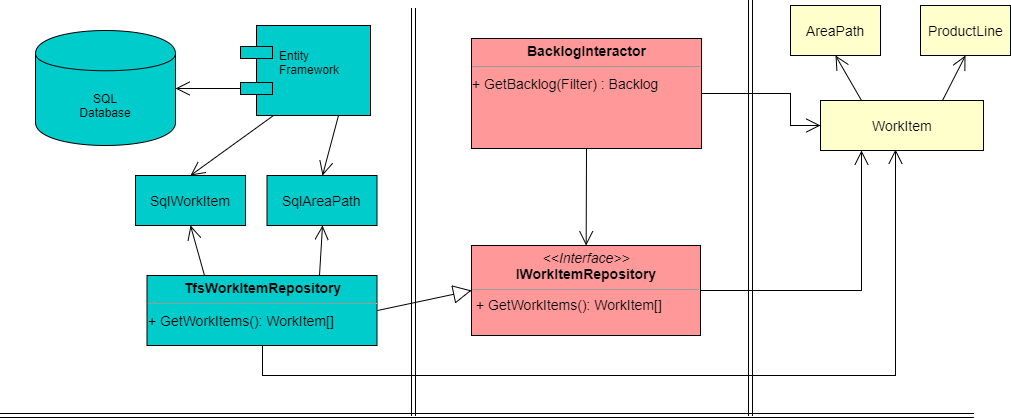

The diagram above was exported from draw.io. Its source (the exported page's mxGraphModel, read from the mxfile embedded in the PNG):
<mxGraphModel dx="2244" dy="824" grid="1" gridSize="10" guides="1" tooltips="1" connect="1" arrows="1" fold="1" page="1" pageScale="1" pageWidth="850" pageHeight="1100" background="#ffffff" math="0" shadow="0">
  <root>
    <mxCell id="efLcGu7rHHpj1k486bg7-0" />
    <mxCell id="efLcGu7rHHpj1k486bg7-1" parent="efLcGu7rHHpj1k486bg7-0" />
    <mxCell id="efLcGu7rHHpj1k486bg7-2" value="&lt;p style=&quot;margin: 0px ; margin-top: 4px ; text-align: center&quot;&gt;&lt;b&gt;BacklogInteractor&lt;/b&gt;&lt;/p&gt;&lt;hr size=&quot;1&quot;&gt;&lt;div style=&quot;height: 2px&quot;&gt;&lt;/div&gt;&lt;div style=&quot;height: 2px&quot;&gt;+ GetBacklog(Filter) : Backlog&lt;/div&gt;" style="verticalAlign=top;align=left;overflow=fill;fontSize=14;fontFamily=Helvetica;html=1;fillColor=#FF9999;" vertex="1" parent="efLcGu7rHHpj1k486bg7-1">
      <mxGeometry x="-39" y="63" width="230" height="110" as="geometry" />
    </mxCell>
    <mxCell id="efLcGu7rHHpj1k486bg7-3" value="" style="shape=link;html=1;jettySize=auto;orthogonalLoop=1;fontSize=14;" edge="1" parent="efLcGu7rHHpj1k486bg7-1">
      <mxGeometry width="50" height="50" relative="1" as="geometry">
        <mxPoint x="-97" y="440" as="sourcePoint" />
        <mxPoint x="-97" y="33" as="targetPoint" />
      </mxGeometry>
    </mxCell>
    <mxCell id="efLcGu7rHHpj1k486bg7-4" value="" style="endArrow=open;endFill=1;endSize=12;html=1;fontSize=14;exitX=0.5;exitY=1;exitDx=0;exitDy=0;" edge="1" parent="efLcGu7rHHpj1k486bg7-1" source="efLcGu7rHHpj1k486bg7-2" target="efLcGu7rHHpj1k486bg7-9">
      <mxGeometry width="160" relative="1" as="geometry">
        <mxPoint x="-207.5" y="183" as="sourcePoint" />
        <mxPoint x="270" y="230" as="targetPoint" />
      </mxGeometry>
    </mxCell>
    <mxCell id="efLcGu7rHHpj1k486bg7-7" value="SqlWorkItem&lt;br&gt;" style="html=1;fillColor=#00CCCC;fontSize=14;" vertex="1" parent="efLcGu7rHHpj1k486bg7-1">
      <mxGeometry x="-375" y="200" width="110" height="50" as="geometry" />
    </mxCell>
    <mxCell id="efLcGu7rHHpj1k486bg7-8" value="SqlAreaPath" style="html=1;fillColor=#00CCCC;fontSize=14;" vertex="1" parent="efLcGu7rHHpj1k486bg7-1">
      <mxGeometry x="-243.5" y="200" width="110" height="50" as="geometry" />
    </mxCell>
    <mxCell id="efLcGu7rHHpj1k486bg7-9" value="&lt;p style=&quot;margin: 0px ; margin-top: 4px ; text-align: center&quot;&gt;&lt;i&gt;&amp;lt;&amp;lt;Interface&amp;gt;&amp;gt;&lt;/i&gt;&lt;br&gt;&lt;b&gt;IWorkItemRepository&lt;/b&gt;&lt;/p&gt;&lt;hr size=&quot;1&quot;&gt;&lt;p style=&quot;margin: 0px ; margin-left: 4px&quot;&gt;&lt;span&gt;+ GetWorkItems(): WorkItem[]&lt;/span&gt;&lt;/p&gt;&lt;p style=&quot;margin: 0px ; margin-left: 4px&quot;&gt;&lt;br&gt;&lt;/p&gt;" style="verticalAlign=top;align=left;overflow=fill;fontSize=14;fontFamily=Helvetica;html=1;fillColor=#FF9999;" vertex="1" parent="efLcGu7rHHpj1k486bg7-1">
      <mxGeometry x="-39" y="270" width="229" height="90" as="geometry" />
    </mxCell>
    <mxCell id="efLcGu7rHHpj1k486bg7-10" value="" style="endArrow=block;endSize=16;endFill=0;html=1;fontSize=14;entryX=0;entryY=0.5;entryDx=0;entryDy=0;exitX=1;exitY=0.5;exitDx=0;exitDy=0;" edge="1" parent="efLcGu7rHHpj1k486bg7-1" source="efLcGu7rHHpj1k486bg7-31" target="efLcGu7rHHpj1k486bg7-9">
      <mxGeometry width="160" relative="1" as="geometry">
        <mxPoint x="-133" y="337" as="sourcePoint" />
        <mxPoint x="-430" y="131" as="targetPoint" />
      </mxGeometry>
    </mxCell>
    <mxCell id="efLcGu7rHHpj1k486bg7-11" value="WorkItem&lt;br&gt;" style="html=1;fillColor=#FFFFCC;fontSize=14;" vertex="1" parent="efLcGu7rHHpj1k486bg7-1">
      <mxGeometry x="310" y="125" width="163" height="50" as="geometry" />
    </mxCell>
    <mxCell id="efLcGu7rHHpj1k486bg7-12" value="" style="shape=link;html=1;jettySize=auto;orthogonalLoop=1;fontSize=14;" edge="1" parent="efLcGu7rHHpj1k486bg7-1">
      <mxGeometry width="50" height="50" relative="1" as="geometry">
        <mxPoint x="240" y="440" as="sourcePoint" />
        <mxPoint x="240" y="25" as="targetPoint" />
      </mxGeometry>
    </mxCell>
    <mxCell id="efLcGu7rHHpj1k486bg7-13" value="" style="shape=link;html=1;jettySize=auto;orthogonalLoop=1;fontSize=14;" edge="1" parent="efLcGu7rHHpj1k486bg7-1">
      <mxGeometry width="50" height="50" relative="1" as="geometry">
        <mxPoint x="-510" y="440" as="sourcePoint" />
        <mxPoint x="463" y="440" as="targetPoint" />
      </mxGeometry>
    </mxCell>
    <mxCell id="efLcGu7rHHpj1k486bg7-14" value="SQL&lt;br&gt;Database&lt;br&gt;" style="shape=cylinder;whiteSpace=wrap;html=1;boundedLbl=1;backgroundOutline=1;fillColor=#00CCCC;" vertex="1" parent="efLcGu7rHHpj1k486bg7-1">
      <mxGeometry x="-475" y="55" width="140" height="115" as="geometry" />
    </mxCell>
    <mxCell id="efLcGu7rHHpj1k486bg7-15" value="" style="endArrow=open;endFill=1;endSize=12;html=1;fontSize=14;exitX=1;exitY=0.5;exitDx=0;exitDy=0;entryX=0;entryY=0.5;entryDx=0;entryDy=0;rounded=0;" edge="1" parent="efLcGu7rHHpj1k486bg7-1" source="efLcGu7rHHpj1k486bg7-2" target="efLcGu7rHHpj1k486bg7-11">
      <mxGeometry width="160" relative="1" as="geometry">
        <mxPoint x="86" y="183" as="sourcePoint" />
        <mxPoint x="85.65845070422529" y="280" as="targetPoint" />
        <Array as="points">
          <mxPoint x="280" y="118" />
          <mxPoint x="280" y="150" />
        </Array>
      </mxGeometry>
    </mxCell>
    <mxCell id="efLcGu7rHHpj1k486bg7-16" value="" style="endArrow=open;endFill=1;endSize=12;html=1;fontSize=14;exitX=0.25;exitY=0;exitDx=0;exitDy=0;entryX=0.5;entryY=1;entryDx=0;entryDy=0;" edge="1" parent="efLcGu7rHHpj1k486bg7-1" source="efLcGu7rHHpj1k486bg7-11" target="efLcGu7rHHpj1k486bg7-17">
      <mxGeometry width="160" relative="1" as="geometry">
        <mxPoint x="201" y="128" as="sourcePoint" />
        <mxPoint x="392" y="220" as="targetPoint" />
      </mxGeometry>
    </mxCell>
    <mxCell id="efLcGu7rHHpj1k486bg7-17" value="AreaPath&lt;br&gt;" style="html=1;fillColor=#FFFFCC;fontSize=14;" vertex="1" parent="efLcGu7rHHpj1k486bg7-1">
      <mxGeometry x="280" y="30" width="90" height="50" as="geometry" />
    </mxCell>
    <mxCell id="efLcGu7rHHpj1k486bg7-18" value="" style="endArrow=open;endFill=1;endSize=12;html=1;fontSize=14;exitX=1;exitY=0.5;exitDx=0;exitDy=0;entryX=0.25;entryY=1;entryDx=0;entryDy=0;rounded=0;" edge="1" parent="efLcGu7rHHpj1k486bg7-1" source="efLcGu7rHHpj1k486bg7-9" target="efLcGu7rHHpj1k486bg7-11">
      <mxGeometry width="160" relative="1" as="geometry">
        <mxPoint x="201" y="128" as="sourcePoint" />
        <mxPoint x="320" y="160" as="targetPoint" />
        <Array as="points">
          <mxPoint x="280" y="315" />
          <mxPoint x="351" y="315" />
        </Array>
      </mxGeometry>
    </mxCell>
    <mxCell id="efLcGu7rHHpj1k486bg7-19" value="" style="endArrow=open;endFill=1;endSize=12;html=1;fontSize=14;exitX=0.5;exitY=1;exitDx=0;exitDy=0;entryX=0.46;entryY=0.98;entryDx=0;entryDy=0;rounded=0;entryPerimeter=0;" edge="1" parent="efLcGu7rHHpj1k486bg7-1" source="efLcGu7rHHpj1k486bg7-31" target="efLcGu7rHHpj1k486bg7-11">
      <mxGeometry width="160" relative="1" as="geometry">
        <mxPoint x="157" y="535" as="sourcePoint" />
        <mxPoint x="361" y="185" as="targetPoint" />
        <Array as="points">
          <mxPoint x="-248" y="400" />
          <mxPoint x="385" y="400" />
        </Array>
      </mxGeometry>
    </mxCell>
    <mxCell id="efLcGu7rHHpj1k486bg7-20" value="ProductLine&lt;br&gt;" style="html=1;fillColor=#FFFFCC;fontSize=14;" vertex="1" parent="efLcGu7rHHpj1k486bg7-1">
      <mxGeometry x="410" y="30" width="90" height="50" as="geometry" />
    </mxCell>
    <mxCell id="efLcGu7rHHpj1k486bg7-21" value="" style="endArrow=open;endFill=1;endSize=12;html=1;fontSize=14;exitX=0.75;exitY=0;exitDx=0;exitDy=0;entryX=0.5;entryY=1;entryDx=0;entryDy=0;" edge="1" parent="efLcGu7rHHpj1k486bg7-1" source="efLcGu7rHHpj1k486bg7-11" target="efLcGu7rHHpj1k486bg7-20">
      <mxGeometry width="160" relative="1" as="geometry">
        <mxPoint x="402" y="135" as="sourcePoint" />
        <mxPoint x="335" y="90" as="targetPoint" />
      </mxGeometry>
    </mxCell>
    <mxCell id="efLcGu7rHHpj1k486bg7-22" value="" style="endArrow=open;endFill=1;endSize=12;html=1;fontSize=14;exitX=0;exitY=0.7;exitDx=0;exitDy=0;entryX=1;entryY=0.5;entryDx=0;entryDy=0;" edge="1" parent="efLcGu7rHHpj1k486bg7-1" source="efLcGu7rHHpj1k486bg7-30" target="efLcGu7rHHpj1k486bg7-14">
      <mxGeometry width="160" relative="1" as="geometry">
        <mxPoint x="-273" y="118" as="sourcePoint" />
        <mxPoint x="-150" y="545" as="targetPoint" />
      </mxGeometry>
    </mxCell>
    <mxCell id="efLcGu7rHHpj1k486bg7-23" value="" style="endArrow=open;endFill=1;endSize=12;html=1;fontSize=14;exitX=0.25;exitY=1;exitDx=0;exitDy=0;entryX=0.5;entryY=0;entryDx=0;entryDy=0;" edge="1" parent="efLcGu7rHHpj1k486bg7-1" source="efLcGu7rHHpj1k486bg7-30" target="efLcGu7rHHpj1k486bg7-7">
      <mxGeometry width="160" relative="1" as="geometry">
        <mxPoint x="-238" y="143" as="sourcePoint" />
        <mxPoint x="-325" y="123" as="targetPoint" />
      </mxGeometry>
    </mxCell>
    <mxCell id="efLcGu7rHHpj1k486bg7-24" value="" style="endArrow=open;endFill=1;endSize=12;html=1;fontSize=14;exitX=0.75;exitY=1;exitDx=0;exitDy=0;entryX=0.5;entryY=0;entryDx=0;entryDy=0;" edge="1" parent="efLcGu7rHHpj1k486bg7-1" source="efLcGu7rHHpj1k486bg7-30" target="efLcGu7rHHpj1k486bg7-8">
      <mxGeometry width="160" relative="1" as="geometry">
        <mxPoint x="-203" y="143" as="sourcePoint" />
        <mxPoint x="-310" y="210" as="targetPoint" />
      </mxGeometry>
    </mxCell>
    <mxCell id="efLcGu7rHHpj1k486bg7-25" value="" style="endArrow=open;endFill=1;endSize=12;html=1;fontSize=14;exitX=0.25;exitY=0;exitDx=0;exitDy=0;entryX=0.5;entryY=1;entryDx=0;entryDy=0;" edge="1" parent="efLcGu7rHHpj1k486bg7-1" source="efLcGu7rHHpj1k486bg7-31" target="efLcGu7rHHpj1k486bg7-7">
      <mxGeometry width="160" relative="1" as="geometry">
        <mxPoint x="-317" y="300" as="sourcePoint" />
        <mxPoint x="-300" y="220" as="targetPoint" />
      </mxGeometry>
    </mxCell>
    <mxCell id="efLcGu7rHHpj1k486bg7-26" value="" style="endArrow=open;endFill=1;endSize=12;html=1;fontSize=14;exitX=0.75;exitY=0;exitDx=0;exitDy=0;entryX=0.5;entryY=1;entryDx=0;entryDy=0;" edge="1" parent="efLcGu7rHHpj1k486bg7-1" source="efLcGu7rHHpj1k486bg7-31" target="efLcGu7rHHpj1k486bg7-8">
      <mxGeometry width="160" relative="1" as="geometry">
        <mxPoint x="-202" y="300" as="sourcePoint" />
        <mxPoint x="-290" y="230" as="targetPoint" />
      </mxGeometry>
    </mxCell>
    <mxCell id="efLcGu7rHHpj1k486bg7-30" value="Entity&#10;Framework&#10;" style="shape=component;align=left;spacingLeft=36;fillColor=#00CCCC;" vertex="1" parent="efLcGu7rHHpj1k486bg7-1">
      <mxGeometry x="-270" y="50" width="130" height="90" as="geometry" />
    </mxCell>
    <mxCell id="efLcGu7rHHpj1k486bg7-31" value="&lt;p style=&quot;margin: 0px ; margin-top: 4px ; text-align: center&quot;&gt;&lt;b&gt;TfsWorkItemRepository&lt;/b&gt;&lt;/p&gt;&lt;hr size=&quot;1&quot;&gt;&lt;div style=&quot;height: 2px&quot;&gt;&lt;/div&gt;&lt;div style=&quot;height: 2px&quot;&gt;+ GetWorkItems(): WorkItem[]&lt;/div&gt;" style="verticalAlign=top;align=left;overflow=fill;fontSize=14;fontFamily=Helvetica;html=1;fillColor=#00CCCC;" vertex="1" parent="efLcGu7rHHpj1k486bg7-1">
      <mxGeometry x="-363.5" y="300" width="230" height="70" as="geometry" />
    </mxCell>
  </root>
</mxGraphModel>